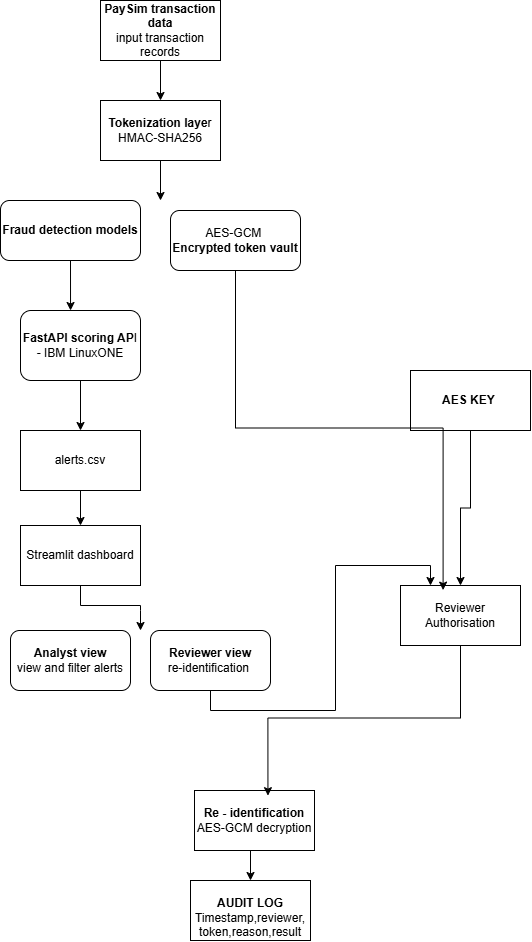

The diagram above was exported from draw.io. Its source (the exported page's mxGraphModel, read from the mxfile embedded in the PNG):
<mxGraphModel dx="1776" dy="969" grid="1" gridSize="10" guides="1" tooltips="1" connect="1" arrows="1" fold="1" page="1" pageScale="1" pageWidth="827" pageHeight="1169" math="0" shadow="0">
  <root>
    <mxCell id="0" />
    <mxCell id="1" parent="0" />
    <mxCell id="MhMlwCajl7PG14zcYemp-3" edge="1" parent="1" source="MhMlwCajl7PG14zcYemp-1" style="edgeStyle=orthogonalEdgeStyle;rounded=0;orthogonalLoop=1;jettySize=auto;html=1;exitX=0.5;exitY=1;exitDx=0;exitDy=0;entryX=0.5;entryY=0;entryDx=0;entryDy=0;" target="MhMlwCajl7PG14zcYemp-2">
      <mxGeometry relative="1" as="geometry" />
    </mxCell>
    <mxCell id="MhMlwCajl7PG14zcYemp-1" parent="1" style="rounded=0;whiteSpace=wrap;html=1;" value="&lt;b&gt;PaySim transaction data&lt;/b&gt;&lt;div&gt;input transaction records&lt;/div&gt;" vertex="1">
      <mxGeometry height="60" width="120" x="320" y="30" as="geometry" />
    </mxCell>
    <mxCell id="MhMlwCajl7PG14zcYemp-7" edge="1" parent="1" source="MhMlwCajl7PG14zcYemp-2" style="edgeStyle=orthogonalEdgeStyle;rounded=0;orthogonalLoop=1;jettySize=auto;html=1;exitX=0.5;exitY=1;exitDx=0;exitDy=0;">
      <mxGeometry relative="1" as="geometry">
        <mxPoint x="380" y="230" as="targetPoint" />
      </mxGeometry>
    </mxCell>
    <mxCell id="MhMlwCajl7PG14zcYemp-2" parent="1" style="rounded=0;whiteSpace=wrap;html=1;" value="&lt;b&gt;Tokenization laye&lt;/b&gt;r&lt;div&gt;HMAC-SHA256&lt;/div&gt;" vertex="1">
      <mxGeometry height="60" width="120" x="320" y="130" as="geometry" />
    </mxCell>
    <mxCell id="MhMlwCajl7PG14zcYemp-31" edge="1" parent="1" source="MhMlwCajl7PG14zcYemp-6" style="edgeStyle=orthogonalEdgeStyle;rounded=0;orthogonalLoop=1;jettySize=auto;html=1;exitX=0.5;exitY=1;exitDx=0;exitDy=0;entryX=0.5;entryY=0;entryDx=0;entryDy=0;" target="MhMlwCajl7PG14zcYemp-17">
      <mxGeometry relative="1" as="geometry" />
    </mxCell>
    <mxCell id="MhMlwCajl7PG14zcYemp-6" parent="1" style="rounded=1;whiteSpace=wrap;html=1;roundedPerimeter=1;" value="&lt;b&gt;FastAPI scoring AP&lt;/b&gt;I - IBM LinuxONE" vertex="1">
      <mxGeometry height="70" width="120" x="240" y="340" as="geometry" />
    </mxCell>
    <mxCell id="MhMlwCajl7PG14zcYemp-13" parent="1" style="rounded=1;whiteSpace=wrap;html=1;roundedPerimeter=1;" value="AES-GCM&amp;nbsp;&lt;div&gt;&lt;b&gt;Encrypted token vault&lt;/b&gt;&lt;/div&gt;" vertex="1">
      <mxGeometry height="60" width="130" x="390" y="240" as="geometry" />
    </mxCell>
    <mxCell id="MhMlwCajl7PG14zcYemp-30" edge="1" parent="1" source="MhMlwCajl7PG14zcYemp-14" style="edgeStyle=orthogonalEdgeStyle;rounded=0;orthogonalLoop=1;jettySize=auto;html=1;exitX=0.5;exitY=1;exitDx=0;exitDy=0;entryX=0.417;entryY=0;entryDx=0;entryDy=0;" target="MhMlwCajl7PG14zcYemp-6">
      <mxGeometry relative="1" as="geometry" />
    </mxCell>
    <mxCell id="MhMlwCajl7PG14zcYemp-14" parent="1" style="rounded=1;whiteSpace=wrap;html=1;roundedPerimeter=1;" value="&lt;b&gt;Fraud detection models&lt;/b&gt;" vertex="1">
      <mxGeometry height="60" width="140" x="220" y="230" as="geometry" />
    </mxCell>
    <mxCell id="MhMlwCajl7PG14zcYemp-29" edge="1" parent="1" source="MhMlwCajl7PG14zcYemp-17" style="edgeStyle=orthogonalEdgeStyle;rounded=0;orthogonalLoop=1;jettySize=auto;html=1;exitX=0.5;exitY=1;exitDx=0;exitDy=0;entryX=0.5;entryY=0;entryDx=0;entryDy=0;" target="MhMlwCajl7PG14zcYemp-19">
      <mxGeometry relative="1" as="geometry" />
    </mxCell>
    <mxCell id="MhMlwCajl7PG14zcYemp-17" parent="1" style="rounded=0;whiteSpace=wrap;html=1;" value="alerts.csv" vertex="1">
      <mxGeometry height="60" width="120" x="240" y="460" as="geometry" />
    </mxCell>
    <mxCell id="MhMlwCajl7PG14zcYemp-22" edge="1" parent="1" source="MhMlwCajl7PG14zcYemp-19" style="edgeStyle=orthogonalEdgeStyle;rounded=0;orthogonalLoop=1;jettySize=auto;html=1;exitX=0.5;exitY=1;exitDx=0;exitDy=0;">
      <mxGeometry relative="1" x="0.0095" as="geometry">
        <Array as="points">
          <mxPoint x="300" y="635" />
          <mxPoint x="360" y="635" />
          <mxPoint x="360" y="640" />
        </Array>
        <mxPoint x="360" y="660" as="targetPoint" />
      </mxGeometry>
    </mxCell>
    <mxCell id="MhMlwCajl7PG14zcYemp-19" parent="1" style="rounded=0;whiteSpace=wrap;html=1;" value="Streamlit dashboard" vertex="1">
      <mxGeometry height="60" width="120" x="240" y="555" as="geometry" />
    </mxCell>
    <mxCell id="MhMlwCajl7PG14zcYemp-20" parent="1" style="rounded=1;whiteSpace=wrap;html=1;roundedPerimeter=1;" value="&lt;b&gt;Analyst view&lt;/b&gt;&lt;div&gt;view and filter alerts&lt;/div&gt;" vertex="1">
      <mxGeometry height="60" width="120" x="230" y="660" as="geometry" />
    </mxCell>
    <mxCell id="eN6JiuLQgtd6pG-vr4XK-4" edge="1" parent="1" source="MhMlwCajl7PG14zcYemp-21" style="edgeStyle=orthogonalEdgeStyle;rounded=0;orthogonalLoop=1;jettySize=auto;html=1;exitX=0.5;exitY=1;exitDx=0;exitDy=0;entryX=0.25;entryY=0;entryDx=0;entryDy=0;" target="eN6JiuLQgtd6pG-vr4XK-3">
      <mxGeometry relative="1" as="geometry" />
    </mxCell>
    <mxCell id="MhMlwCajl7PG14zcYemp-21" parent="1" style="rounded=1;whiteSpace=wrap;html=1;roundedPerimeter=1;" value="&lt;b&gt;Reviewer view&lt;/b&gt;&lt;div&gt;re-identification&amp;nbsp;&lt;/div&gt;" vertex="1">
      <mxGeometry height="60" width="120" x="370" y="660" as="geometry" />
    </mxCell>
    <mxCell id="MhMlwCajl7PG14zcYemp-28" edge="1" parent="1" source="MhMlwCajl7PG14zcYemp-24" style="edgeStyle=orthogonalEdgeStyle;rounded=0;orthogonalLoop=1;jettySize=auto;html=1;exitX=0.5;exitY=1;exitDx=0;exitDy=0;entryX=0.5;entryY=0;entryDx=0;entryDy=0;" target="MhMlwCajl7PG14zcYemp-25">
      <mxGeometry relative="1" as="geometry" />
    </mxCell>
    <mxCell id="MhMlwCajl7PG14zcYemp-24" parent="1" style="rounded=0;whiteSpace=wrap;html=1;" value="&lt;b&gt;Re - identification&lt;/b&gt;&lt;div&gt;AES-GCM decryption&lt;/div&gt;" vertex="1">
      <mxGeometry height="60" width="120" x="414" y="820" as="geometry" />
    </mxCell>
    <mxCell id="MhMlwCajl7PG14zcYemp-25" parent="1" style="rounded=0;whiteSpace=wrap;html=1;" value="&lt;br&gt;&lt;div&gt;&lt;b&gt;AUDIT LOG&lt;/b&gt;&lt;/div&gt;&lt;div&gt;Timestamp,reviewer,&lt;/div&gt;&lt;div&gt;token,reason,result&lt;/div&gt;" vertex="1">
      <mxGeometry height="60" width="120" x="410" y="910" as="geometry" />
    </mxCell>
    <mxCell id="eN6JiuLQgtd6pG-vr4XK-5" edge="1" parent="1" source="MhMlwCajl7PG14zcYemp-33" style="edgeStyle=orthogonalEdgeStyle;rounded=0;orthogonalLoop=1;jettySize=auto;html=1;exitX=0.5;exitY=1;exitDx=0;exitDy=0;entryX=0.5;entryY=0;entryDx=0;entryDy=0;" target="eN6JiuLQgtd6pG-vr4XK-3">
      <mxGeometry relative="1" as="geometry" />
    </mxCell>
    <mxCell id="MhMlwCajl7PG14zcYemp-33" parent="1" style="rounded=0;whiteSpace=wrap;html=1;" value="&lt;b&gt;AES KEY&amp;nbsp;&lt;/b&gt;" vertex="1">
      <mxGeometry height="60" width="120" x="630" y="400" as="geometry" />
    </mxCell>
    <mxCell id="eN6JiuLQgtd6pG-vr4XK-3" parent="1" style="rounded=0;whiteSpace=wrap;html=1;" value="Reviewer Authorisation" vertex="1">
      <mxGeometry height="60" width="120" x="620" y="615" as="geometry" />
    </mxCell>
    <mxCell id="eN6JiuLQgtd6pG-vr4XK-6" edge="1" parent="1" source="eN6JiuLQgtd6pG-vr4XK-3" style="edgeStyle=orthogonalEdgeStyle;rounded=0;orthogonalLoop=1;jettySize=auto;html=1;exitX=0.5;exitY=1;exitDx=0;exitDy=0;entryX=0.612;entryY=0.086;entryDx=0;entryDy=0;entryPerimeter=0;" target="MhMlwCajl7PG14zcYemp-24">
      <mxGeometry relative="1" as="geometry" />
    </mxCell>
    <mxCell id="eN6JiuLQgtd6pG-vr4XK-8" edge="1" parent="1" source="MhMlwCajl7PG14zcYemp-13" style="edgeStyle=orthogonalEdgeStyle;rounded=0;orthogonalLoop=1;jettySize=auto;html=1;exitX=0.5;exitY=1;exitDx=0;exitDy=0;entryX=0.355;entryY=0.077;entryDx=0;entryDy=0;entryPerimeter=0;" target="eN6JiuLQgtd6pG-vr4XK-3">
      <mxGeometry relative="1" as="geometry" />
    </mxCell>
  </root>
</mxGraphModel>